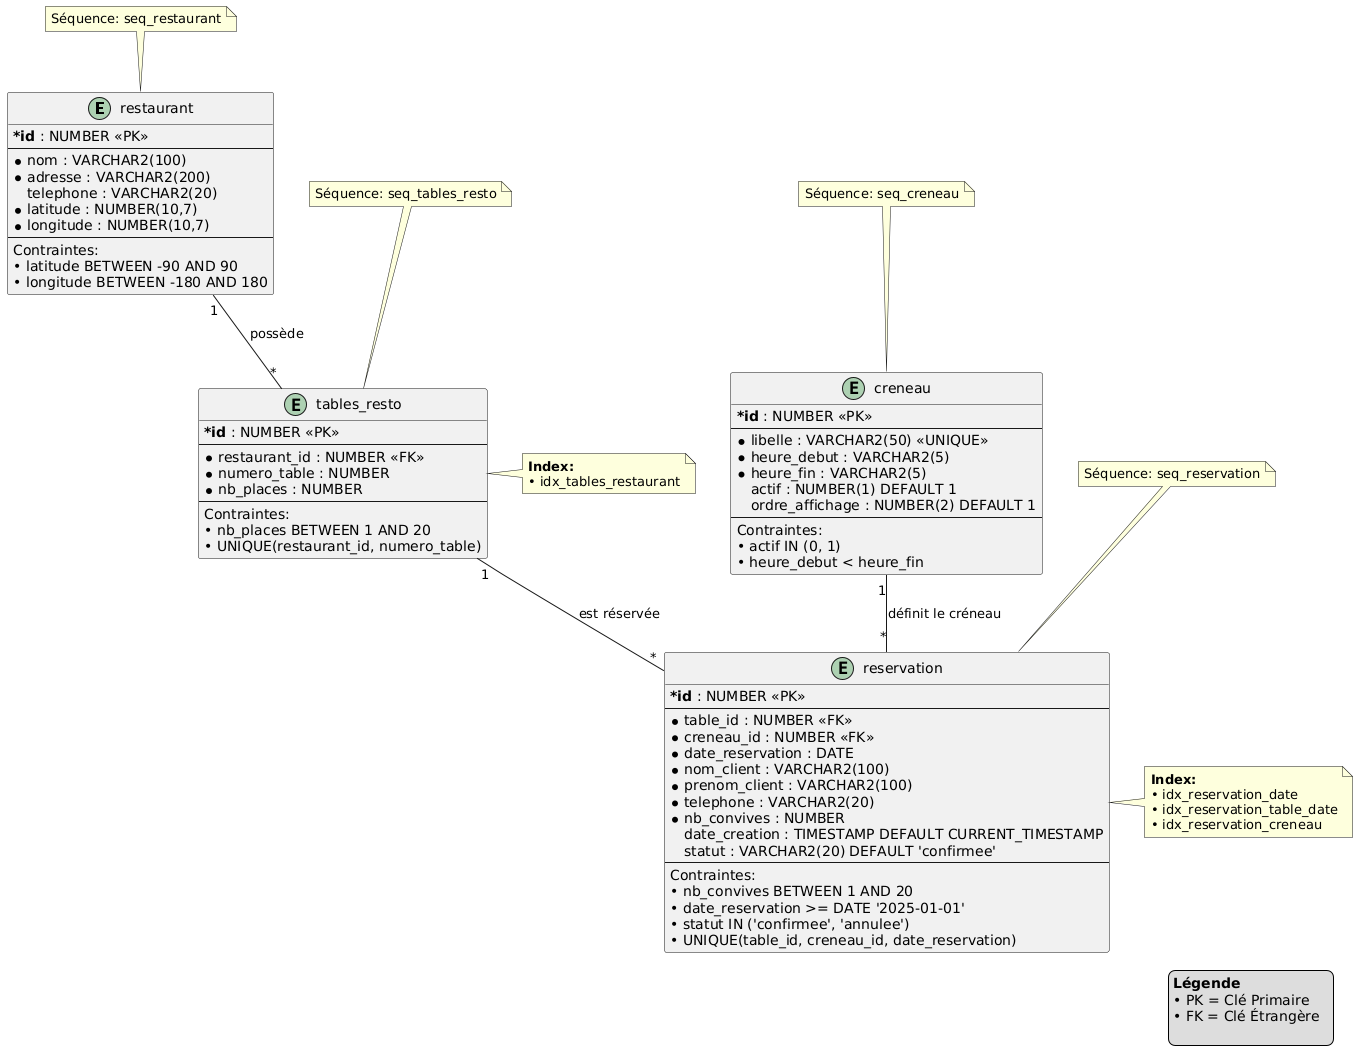

The diagram above was rendered by PlantUML. Its source (embedded in the PNG):
@startuml
' Configuration des couleurs



' === ENTITÉS ===
entity "restaurant" as restaurant {
    ***id** : NUMBER <<PK>>
    --
    * nom : VARCHAR2(100)
    * adresse : VARCHAR2(200)
    telephone : VARCHAR2(20)
    * latitude : NUMBER(10,7)
    * longitude : NUMBER(10,7)
    --
    Contraintes:
    • latitude BETWEEN -90 AND 90
    • longitude BETWEEN -180 AND 180
}

entity "creneau" as creneau {
    ***id** : NUMBER <<PK>>
    --
    * libelle : VARCHAR2(50) <<UNIQUE>>
    * heure_debut : VARCHAR2(5)
    * heure_fin : VARCHAR2(5)
    actif : NUMBER(1) DEFAULT 1
    ordre_affichage : NUMBER(2) DEFAULT 1
    --
    Contraintes:
    • actif IN (0, 1)
    • heure_debut < heure_fin
}

entity "tables_resto" as tables_resto {
    ***id** : NUMBER <<PK>>
    --
    * restaurant_id : NUMBER <<FK>>
    * numero_table : NUMBER
    * nb_places : NUMBER
    --
    Contraintes:
    • nb_places BETWEEN 1 AND 20
    • UNIQUE(restaurant_id, numero_table)
}

entity "reservation" as reservation {
    ***id** : NUMBER <<PK>>
    --
    * table_id : NUMBER <<FK>>
    * creneau_id : NUMBER <<FK>>
    * date_reservation : DATE
    * nom_client : VARCHAR2(100)
    * prenom_client : VARCHAR2(100)
    * telephone : VARCHAR2(20)
    * nb_convives : NUMBER
    date_creation : TIMESTAMP DEFAULT CURRENT_TIMESTAMP
    statut : VARCHAR2(20) DEFAULT 'confirmee'
    --
    Contraintes:
    • nb_convives BETWEEN 1 AND 20
    • date_reservation >= DATE '2025-01-01'
    • statut IN ('confirmee', 'annulee')
    • UNIQUE(table_id, creneau_id, date_reservation)
}

' === SÉQUENCES ===
note top of restaurant : Séquence: seq_restaurant
note top of creneau : Séquence: seq_creneau  
note top of tables_resto : Séquence: seq_tables_resto
note top of reservation : Séquence: seq_reservation

' === RELATIONS SIMPLIFIÉES ===
restaurant "1" -- "*" tables_resto : possède
tables_resto "1" -- "*" reservation : est réservée
creneau "1" -- "*" reservation : définit le créneau

' === INDEX ===
note right of reservation : **Index:**\n• idx_reservation_date\n• idx_reservation_table_date\n• idx_reservation_creneau
note right of tables_resto : **Index:**\n• idx_tables_restaurant

' === LÉGENDE ===
legend right
    **Légende**
    • PK = Clé Primaire
    • FK = Clé Étrangère  

end legend
@enduml